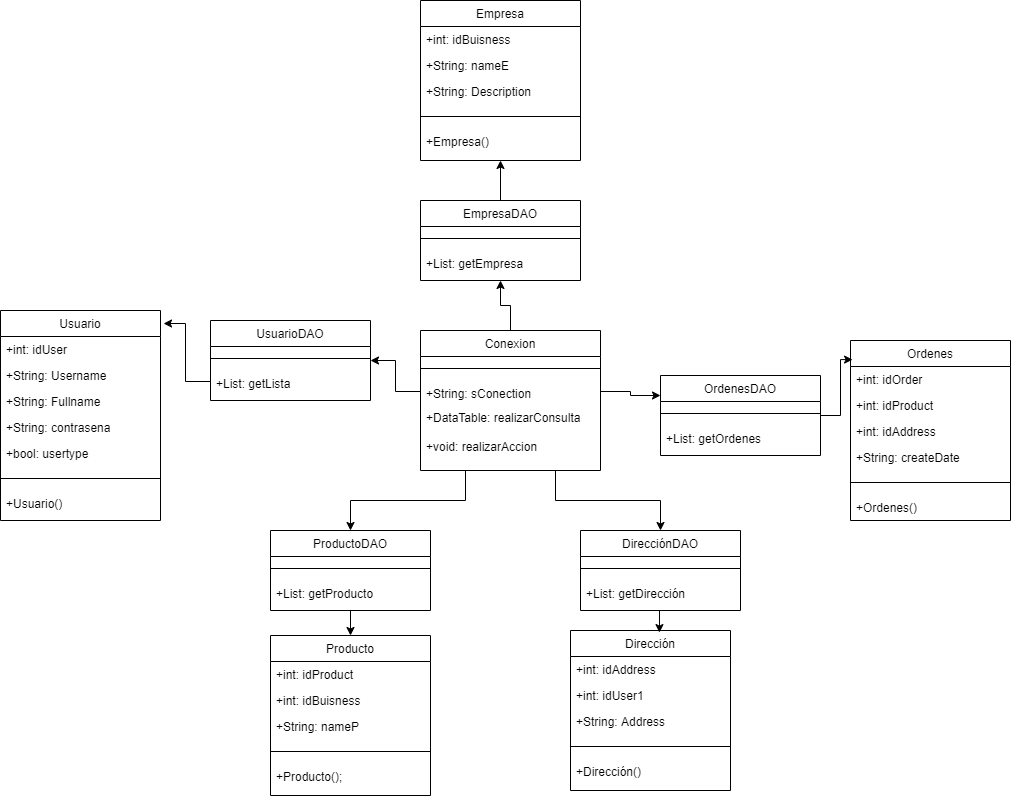

The diagram above was exported from draw.io. Its source (the exported page's mxGraphModel, read from the mxfile embedded in the PNG):
<mxGraphModel dx="1422" dy="794" grid="1" gridSize="10" guides="1" tooltips="1" connect="1" arrows="1" fold="1" page="1" pageScale="1" pageWidth="1169" pageHeight="1654" math="0" shadow="0">
  <root>
    <mxCell id="WIyWlLk6GJQsqaUBKTNV-0" />
    <mxCell id="WIyWlLk6GJQsqaUBKTNV-1" parent="WIyWlLk6GJQsqaUBKTNV-0" />
    <mxCell id="Dvv2zJHDsDZflloEWa5P-41" value="Producto" style="swimlane;fontStyle=0;align=center;verticalAlign=top;childLayout=stackLayout;horizontal=1;startSize=26;horizontalStack=0;resizeParent=1;resizeLast=0;collapsible=1;marginBottom=0;rounded=0;shadow=0;strokeWidth=1;" vertex="1" parent="WIyWlLk6GJQsqaUBKTNV-1">
      <mxGeometry x="330" y="735" width="160" height="160" as="geometry">
        <mxRectangle x="230" y="140" width="160" height="26" as="alternateBounds" />
      </mxGeometry>
    </mxCell>
    <mxCell id="Dvv2zJHDsDZflloEWa5P-42" value="+int: idProduct" style="text;align=left;verticalAlign=top;spacingLeft=4;spacingRight=4;overflow=hidden;rotatable=0;points=[[0,0.5],[1,0.5]];portConstraint=eastwest;" vertex="1" parent="Dvv2zJHDsDZflloEWa5P-41">
      <mxGeometry y="26" width="160" height="26" as="geometry" />
    </mxCell>
    <mxCell id="Dvv2zJHDsDZflloEWa5P-43" value="+int: idBuisness" style="text;align=left;verticalAlign=top;spacingLeft=4;spacingRight=4;overflow=hidden;rotatable=0;points=[[0,0.5],[1,0.5]];portConstraint=eastwest;rounded=0;shadow=0;html=0;" vertex="1" parent="Dvv2zJHDsDZflloEWa5P-41">
      <mxGeometry y="52" width="160" height="26" as="geometry" />
    </mxCell>
    <mxCell id="Dvv2zJHDsDZflloEWa5P-44" value="+String: nameP" style="text;align=left;verticalAlign=top;spacingLeft=4;spacingRight=4;overflow=hidden;rotatable=0;points=[[0,0.5],[1,0.5]];portConstraint=eastwest;rounded=0;shadow=0;html=0;" vertex="1" parent="Dvv2zJHDsDZflloEWa5P-41">
      <mxGeometry y="78" width="160" height="26" as="geometry" />
    </mxCell>
    <mxCell id="Dvv2zJHDsDZflloEWa5P-45" value="" style="line;html=1;strokeWidth=1;align=left;verticalAlign=middle;spacingTop=-1;spacingLeft=3;spacingRight=3;rotatable=0;labelPosition=right;points=[];portConstraint=eastwest;" vertex="1" parent="Dvv2zJHDsDZflloEWa5P-41">
      <mxGeometry y="104" width="160" height="24" as="geometry" />
    </mxCell>
    <mxCell id="Dvv2zJHDsDZflloEWa5P-46" value="+Producto();" style="text;align=left;verticalAlign=top;spacingLeft=4;spacingRight=4;overflow=hidden;rotatable=0;points=[[0,0.5],[1,0.5]];portConstraint=eastwest;" vertex="1" parent="Dvv2zJHDsDZflloEWa5P-41">
      <mxGeometry y="128" width="160" height="22" as="geometry" />
    </mxCell>
    <mxCell id="Dvv2zJHDsDZflloEWa5P-35" value="Dirección" style="swimlane;fontStyle=0;align=center;verticalAlign=top;childLayout=stackLayout;horizontal=1;startSize=26;horizontalStack=0;resizeParent=1;resizeLast=0;collapsible=1;marginBottom=0;rounded=0;shadow=0;strokeWidth=1;" vertex="1" parent="WIyWlLk6GJQsqaUBKTNV-1">
      <mxGeometry x="630" y="730" width="160" height="160" as="geometry">
        <mxRectangle x="230" y="140" width="160" height="26" as="alternateBounds" />
      </mxGeometry>
    </mxCell>
    <mxCell id="Dvv2zJHDsDZflloEWa5P-36" value="+int: idAddress" style="text;align=left;verticalAlign=top;spacingLeft=4;spacingRight=4;overflow=hidden;rotatable=0;points=[[0,0.5],[1,0.5]];portConstraint=eastwest;" vertex="1" parent="Dvv2zJHDsDZflloEWa5P-35">
      <mxGeometry y="26" width="160" height="26" as="geometry" />
    </mxCell>
    <mxCell id="Dvv2zJHDsDZflloEWa5P-37" value="+int: idUser1" style="text;align=left;verticalAlign=top;spacingLeft=4;spacingRight=4;overflow=hidden;rotatable=0;points=[[0,0.5],[1,0.5]];portConstraint=eastwest;rounded=0;shadow=0;html=0;" vertex="1" parent="Dvv2zJHDsDZflloEWa5P-35">
      <mxGeometry y="52" width="160" height="26" as="geometry" />
    </mxCell>
    <mxCell id="Dvv2zJHDsDZflloEWa5P-38" value="+String: Address&#10;" style="text;align=left;verticalAlign=top;spacingLeft=4;spacingRight=4;overflow=hidden;rotatable=0;points=[[0,0.5],[1,0.5]];portConstraint=eastwest;rounded=0;shadow=0;html=0;" vertex="1" parent="Dvv2zJHDsDZflloEWa5P-35">
      <mxGeometry y="78" width="160" height="26" as="geometry" />
    </mxCell>
    <mxCell id="Dvv2zJHDsDZflloEWa5P-39" value="" style="line;html=1;strokeWidth=1;align=left;verticalAlign=middle;spacingTop=-1;spacingLeft=3;spacingRight=3;rotatable=0;labelPosition=right;points=[];portConstraint=eastwest;" vertex="1" parent="Dvv2zJHDsDZflloEWa5P-35">
      <mxGeometry y="104" width="160" height="24" as="geometry" />
    </mxCell>
    <mxCell id="Dvv2zJHDsDZflloEWa5P-40" value="+Dirección()" style="text;align=left;verticalAlign=top;spacingLeft=4;spacingRight=4;overflow=hidden;rotatable=0;points=[[0,0.5],[1,0.5]];portConstraint=eastwest;" vertex="1" parent="Dvv2zJHDsDZflloEWa5P-35">
      <mxGeometry y="128" width="160" height="22" as="geometry" />
    </mxCell>
    <mxCell id="Dvv2zJHDsDZflloEWa5P-27" value="Ordenes" style="swimlane;fontStyle=0;align=center;verticalAlign=top;childLayout=stackLayout;horizontal=1;startSize=26;horizontalStack=0;resizeParent=1;resizeLast=0;collapsible=1;marginBottom=0;rounded=0;shadow=0;strokeWidth=1;" vertex="1" parent="WIyWlLk6GJQsqaUBKTNV-1">
      <mxGeometry x="910" y="440" width="160" height="180" as="geometry">
        <mxRectangle x="230" y="140" width="160" height="26" as="alternateBounds" />
      </mxGeometry>
    </mxCell>
    <mxCell id="Dvv2zJHDsDZflloEWa5P-28" value="+int: idOrder" style="text;align=left;verticalAlign=top;spacingLeft=4;spacingRight=4;overflow=hidden;rotatable=0;points=[[0,0.5],[1,0.5]];portConstraint=eastwest;" vertex="1" parent="Dvv2zJHDsDZflloEWa5P-27">
      <mxGeometry y="26" width="160" height="26" as="geometry" />
    </mxCell>
    <mxCell id="Dvv2zJHDsDZflloEWa5P-29" value="+int: idProduct" style="text;align=left;verticalAlign=top;spacingLeft=4;spacingRight=4;overflow=hidden;rotatable=0;points=[[0,0.5],[1,0.5]];portConstraint=eastwest;rounded=0;shadow=0;html=0;" vertex="1" parent="Dvv2zJHDsDZflloEWa5P-27">
      <mxGeometry y="52" width="160" height="26" as="geometry" />
    </mxCell>
    <mxCell id="Dvv2zJHDsDZflloEWa5P-30" value="+int: idAddress&#10;" style="text;align=left;verticalAlign=top;spacingLeft=4;spacingRight=4;overflow=hidden;rotatable=0;points=[[0,0.5],[1,0.5]];portConstraint=eastwest;rounded=0;shadow=0;html=0;" vertex="1" parent="Dvv2zJHDsDZflloEWa5P-27">
      <mxGeometry y="78" width="160" height="26" as="geometry" />
    </mxCell>
    <mxCell id="Dvv2zJHDsDZflloEWa5P-31" value="+String: createDate&#10;" style="text;align=left;verticalAlign=top;spacingLeft=4;spacingRight=4;overflow=hidden;rotatable=0;points=[[0,0.5],[1,0.5]];portConstraint=eastwest;rounded=0;shadow=0;html=0;" vertex="1" parent="Dvv2zJHDsDZflloEWa5P-27">
      <mxGeometry y="104" width="160" height="26" as="geometry" />
    </mxCell>
    <mxCell id="Dvv2zJHDsDZflloEWa5P-33" value="" style="line;html=1;strokeWidth=1;align=left;verticalAlign=middle;spacingTop=-1;spacingLeft=3;spacingRight=3;rotatable=0;labelPosition=right;points=[];portConstraint=eastwest;" vertex="1" parent="Dvv2zJHDsDZflloEWa5P-27">
      <mxGeometry y="130" width="160" height="24" as="geometry" />
    </mxCell>
    <mxCell id="Dvv2zJHDsDZflloEWa5P-34" value="+Ordenes()" style="text;align=left;verticalAlign=top;spacingLeft=4;spacingRight=4;overflow=hidden;rotatable=0;points=[[0,0.5],[1,0.5]];portConstraint=eastwest;" vertex="1" parent="Dvv2zJHDsDZflloEWa5P-27">
      <mxGeometry y="154" width="160" height="22" as="geometry" />
    </mxCell>
    <mxCell id="zkfFHV4jXpPFQw0GAbJ--0" value="Usuario" style="swimlane;fontStyle=0;align=center;verticalAlign=top;childLayout=stackLayout;horizontal=1;startSize=26;horizontalStack=0;resizeParent=1;resizeLast=0;collapsible=1;marginBottom=0;rounded=0;shadow=0;strokeWidth=1;" parent="WIyWlLk6GJQsqaUBKTNV-1" vertex="1">
      <mxGeometry x="60" y="410" width="160" height="210" as="geometry">
        <mxRectangle x="230" y="140" width="160" height="26" as="alternateBounds" />
      </mxGeometry>
    </mxCell>
    <mxCell id="zkfFHV4jXpPFQw0GAbJ--1" value="+int: idUser" style="text;align=left;verticalAlign=top;spacingLeft=4;spacingRight=4;overflow=hidden;rotatable=0;points=[[0,0.5],[1,0.5]];portConstraint=eastwest;" parent="zkfFHV4jXpPFQw0GAbJ--0" vertex="1">
      <mxGeometry y="26" width="160" height="26" as="geometry" />
    </mxCell>
    <mxCell id="zkfFHV4jXpPFQw0GAbJ--2" value="+String: Username" style="text;align=left;verticalAlign=top;spacingLeft=4;spacingRight=4;overflow=hidden;rotatable=0;points=[[0,0.5],[1,0.5]];portConstraint=eastwest;rounded=0;shadow=0;html=0;" parent="zkfFHV4jXpPFQw0GAbJ--0" vertex="1">
      <mxGeometry y="52" width="160" height="26" as="geometry" />
    </mxCell>
    <mxCell id="zkfFHV4jXpPFQw0GAbJ--3" value="+String: Fullname&#10;" style="text;align=left;verticalAlign=top;spacingLeft=4;spacingRight=4;overflow=hidden;rotatable=0;points=[[0,0.5],[1,0.5]];portConstraint=eastwest;rounded=0;shadow=0;html=0;" parent="zkfFHV4jXpPFQw0GAbJ--0" vertex="1">
      <mxGeometry y="78" width="160" height="26" as="geometry" />
    </mxCell>
    <mxCell id="Dvv2zJHDsDZflloEWa5P-14" value="+String: contrasena&#10;" style="text;align=left;verticalAlign=top;spacingLeft=4;spacingRight=4;overflow=hidden;rotatable=0;points=[[0,0.5],[1,0.5]];portConstraint=eastwest;rounded=0;shadow=0;html=0;" vertex="1" parent="zkfFHV4jXpPFQw0GAbJ--0">
      <mxGeometry y="104" width="160" height="26" as="geometry" />
    </mxCell>
    <mxCell id="Dvv2zJHDsDZflloEWa5P-15" value="+bool: usertype&#10;" style="text;align=left;verticalAlign=top;spacingLeft=4;spacingRight=4;overflow=hidden;rotatable=0;points=[[0,0.5],[1,0.5]];portConstraint=eastwest;rounded=0;shadow=0;html=0;" vertex="1" parent="zkfFHV4jXpPFQw0GAbJ--0">
      <mxGeometry y="130" width="160" height="26" as="geometry" />
    </mxCell>
    <mxCell id="zkfFHV4jXpPFQw0GAbJ--4" value="" style="line;html=1;strokeWidth=1;align=left;verticalAlign=middle;spacingTop=-1;spacingLeft=3;spacingRight=3;rotatable=0;labelPosition=right;points=[];portConstraint=eastwest;" parent="zkfFHV4jXpPFQw0GAbJ--0" vertex="1">
      <mxGeometry y="156" width="160" height="24" as="geometry" />
    </mxCell>
    <mxCell id="zkfFHV4jXpPFQw0GAbJ--5" value="+Usuario()" style="text;align=left;verticalAlign=top;spacingLeft=4;spacingRight=4;overflow=hidden;rotatable=0;points=[[0,0.5],[1,0.5]];portConstraint=eastwest;" parent="zkfFHV4jXpPFQw0GAbJ--0" vertex="1">
      <mxGeometry y="180" width="160" height="22" as="geometry" />
    </mxCell>
    <mxCell id="Dvv2zJHDsDZflloEWa5P-47" value="UsuarioDAO" style="swimlane;fontStyle=0;align=center;verticalAlign=top;childLayout=stackLayout;horizontal=1;startSize=26;horizontalStack=0;resizeParent=1;resizeLast=0;collapsible=1;marginBottom=0;rounded=0;shadow=0;strokeWidth=1;" vertex="1" parent="WIyWlLk6GJQsqaUBKTNV-1">
      <mxGeometry x="270" y="420" width="160" height="80" as="geometry">
        <mxRectangle x="230" y="140" width="160" height="26" as="alternateBounds" />
      </mxGeometry>
    </mxCell>
    <mxCell id="Dvv2zJHDsDZflloEWa5P-51" value="" style="line;html=1;strokeWidth=1;align=left;verticalAlign=middle;spacingTop=-1;spacingLeft=3;spacingRight=3;rotatable=0;labelPosition=right;points=[];portConstraint=eastwest;" vertex="1" parent="Dvv2zJHDsDZflloEWa5P-47">
      <mxGeometry y="26" width="160" height="24" as="geometry" />
    </mxCell>
    <mxCell id="Dvv2zJHDsDZflloEWa5P-52" value="+List: getLista" style="text;align=left;verticalAlign=top;spacingLeft=4;spacingRight=4;overflow=hidden;rotatable=0;points=[[0,0.5],[1,0.5]];portConstraint=eastwest;" vertex="1" parent="Dvv2zJHDsDZflloEWa5P-47">
      <mxGeometry y="50" width="160" height="22" as="geometry" />
    </mxCell>
    <mxCell id="Dvv2zJHDsDZflloEWa5P-55" style="edgeStyle=orthogonalEdgeStyle;rounded=0;orthogonalLoop=1;jettySize=auto;html=1;exitX=0;exitY=0.5;exitDx=0;exitDy=0;entryX=1.019;entryY=0.062;entryDx=0;entryDy=0;entryPerimeter=0;" edge="1" parent="WIyWlLk6GJQsqaUBKTNV-1" source="Dvv2zJHDsDZflloEWa5P-52" target="zkfFHV4jXpPFQw0GAbJ--0">
      <mxGeometry relative="1" as="geometry" />
    </mxCell>
    <mxCell id="Dvv2zJHDsDZflloEWa5P-75" style="edgeStyle=orthogonalEdgeStyle;rounded=0;orthogonalLoop=1;jettySize=auto;html=1;exitX=0.5;exitY=1;exitDx=0;exitDy=0;entryX=0.5;entryY=0;entryDx=0;entryDy=0;" edge="1" parent="WIyWlLk6GJQsqaUBKTNV-1" source="Dvv2zJHDsDZflloEWa5P-56" target="Dvv2zJHDsDZflloEWa5P-41">
      <mxGeometry relative="1" as="geometry" />
    </mxCell>
    <mxCell id="Dvv2zJHDsDZflloEWa5P-56" value="ProductoDAO" style="swimlane;fontStyle=0;align=center;verticalAlign=top;childLayout=stackLayout;horizontal=1;startSize=26;horizontalStack=0;resizeParent=1;resizeLast=0;collapsible=1;marginBottom=0;rounded=0;shadow=0;strokeWidth=1;" vertex="1" parent="WIyWlLk6GJQsqaUBKTNV-1">
      <mxGeometry x="330" y="630" width="160" height="80" as="geometry">
        <mxRectangle x="230" y="140" width="160" height="26" as="alternateBounds" />
      </mxGeometry>
    </mxCell>
    <mxCell id="Dvv2zJHDsDZflloEWa5P-57" value="" style="line;html=1;strokeWidth=1;align=left;verticalAlign=middle;spacingTop=-1;spacingLeft=3;spacingRight=3;rotatable=0;labelPosition=right;points=[];portConstraint=eastwest;" vertex="1" parent="Dvv2zJHDsDZflloEWa5P-56">
      <mxGeometry y="26" width="160" height="24" as="geometry" />
    </mxCell>
    <mxCell id="Dvv2zJHDsDZflloEWa5P-58" value="+List: getProducto" style="text;align=left;verticalAlign=top;spacingLeft=4;spacingRight=4;overflow=hidden;rotatable=0;points=[[0,0.5],[1,0.5]];portConstraint=eastwest;" vertex="1" parent="Dvv2zJHDsDZflloEWa5P-56">
      <mxGeometry y="50" width="160" height="22" as="geometry" />
    </mxCell>
    <mxCell id="Dvv2zJHDsDZflloEWa5P-74" style="edgeStyle=orthogonalEdgeStyle;rounded=0;orthogonalLoop=1;jettySize=auto;html=1;exitX=0.5;exitY=1;exitDx=0;exitDy=0;entryX=0.556;entryY=0.013;entryDx=0;entryDy=0;entryPerimeter=0;" edge="1" parent="WIyWlLk6GJQsqaUBKTNV-1" source="Dvv2zJHDsDZflloEWa5P-65" target="Dvv2zJHDsDZflloEWa5P-35">
      <mxGeometry relative="1" as="geometry" />
    </mxCell>
    <mxCell id="Dvv2zJHDsDZflloEWa5P-65" value="DirecciónDAO" style="swimlane;fontStyle=0;align=center;verticalAlign=top;childLayout=stackLayout;horizontal=1;startSize=26;horizontalStack=0;resizeParent=1;resizeLast=0;collapsible=1;marginBottom=0;rounded=0;shadow=0;strokeWidth=1;" vertex="1" parent="WIyWlLk6GJQsqaUBKTNV-1">
      <mxGeometry x="640" y="630" width="160" height="80" as="geometry">
        <mxRectangle x="230" y="140" width="160" height="26" as="alternateBounds" />
      </mxGeometry>
    </mxCell>
    <mxCell id="Dvv2zJHDsDZflloEWa5P-66" value="" style="line;html=1;strokeWidth=1;align=left;verticalAlign=middle;spacingTop=-1;spacingLeft=3;spacingRight=3;rotatable=0;labelPosition=right;points=[];portConstraint=eastwest;" vertex="1" parent="Dvv2zJHDsDZflloEWa5P-65">
      <mxGeometry y="26" width="160" height="24" as="geometry" />
    </mxCell>
    <mxCell id="Dvv2zJHDsDZflloEWa5P-67" value="+List: getDirección" style="text;align=left;verticalAlign=top;spacingLeft=4;spacingRight=4;overflow=hidden;rotatable=0;points=[[0,0.5],[1,0.5]];portConstraint=eastwest;" vertex="1" parent="Dvv2zJHDsDZflloEWa5P-65">
      <mxGeometry y="50" width="160" height="22" as="geometry" />
    </mxCell>
    <mxCell id="Dvv2zJHDsDZflloEWa5P-71" style="edgeStyle=orthogonalEdgeStyle;rounded=0;orthogonalLoop=1;jettySize=auto;html=1;exitX=0.5;exitY=0;exitDx=0;exitDy=0;entryX=0.5;entryY=1;entryDx=0;entryDy=0;" edge="1" parent="WIyWlLk6GJQsqaUBKTNV-1" source="Dvv2zJHDsDZflloEWa5P-59" target="Dvv2zJHDsDZflloEWa5P-19">
      <mxGeometry relative="1" as="geometry" />
    </mxCell>
    <mxCell id="Dvv2zJHDsDZflloEWa5P-73" style="edgeStyle=orthogonalEdgeStyle;rounded=0;orthogonalLoop=1;jettySize=auto;html=1;exitX=1;exitY=0.5;exitDx=0;exitDy=0;entryX=0.013;entryY=0.106;entryDx=0;entryDy=0;entryPerimeter=0;" edge="1" parent="WIyWlLk6GJQsqaUBKTNV-1" source="Dvv2zJHDsDZflloEWa5P-62" target="Dvv2zJHDsDZflloEWa5P-27">
      <mxGeometry relative="1" as="geometry" />
    </mxCell>
    <mxCell id="Dvv2zJHDsDZflloEWa5P-62" value="OrdenesDAO" style="swimlane;fontStyle=0;align=center;verticalAlign=top;childLayout=stackLayout;horizontal=1;startSize=26;horizontalStack=0;resizeParent=1;resizeLast=0;collapsible=1;marginBottom=0;rounded=0;shadow=0;strokeWidth=1;" vertex="1" parent="WIyWlLk6GJQsqaUBKTNV-1">
      <mxGeometry x="720" y="475" width="160" height="80" as="geometry">
        <mxRectangle x="230" y="140" width="160" height="26" as="alternateBounds" />
      </mxGeometry>
    </mxCell>
    <mxCell id="Dvv2zJHDsDZflloEWa5P-63" value="" style="line;html=1;strokeWidth=1;align=left;verticalAlign=middle;spacingTop=-1;spacingLeft=3;spacingRight=3;rotatable=0;labelPosition=right;points=[];portConstraint=eastwest;" vertex="1" parent="Dvv2zJHDsDZflloEWa5P-62">
      <mxGeometry y="26" width="160" height="24" as="geometry" />
    </mxCell>
    <mxCell id="Dvv2zJHDsDZflloEWa5P-64" value="+List: getOrdenes" style="text;align=left;verticalAlign=top;spacingLeft=4;spacingRight=4;overflow=hidden;rotatable=0;points=[[0,0.5],[1,0.5]];portConstraint=eastwest;" vertex="1" parent="Dvv2zJHDsDZflloEWa5P-62">
      <mxGeometry y="50" width="160" height="22" as="geometry" />
    </mxCell>
    <mxCell id="Dvv2zJHDsDZflloEWa5P-19" value="Empresa" style="swimlane;fontStyle=0;align=center;verticalAlign=top;childLayout=stackLayout;horizontal=1;startSize=26;horizontalStack=0;resizeParent=1;resizeLast=0;collapsible=1;marginBottom=0;rounded=0;shadow=0;strokeWidth=1;" vertex="1" parent="WIyWlLk6GJQsqaUBKTNV-1">
      <mxGeometry x="480" y="100" width="160" height="160" as="geometry">
        <mxRectangle x="230" y="140" width="160" height="26" as="alternateBounds" />
      </mxGeometry>
    </mxCell>
    <mxCell id="Dvv2zJHDsDZflloEWa5P-20" value="+int: idBuisness" style="text;align=left;verticalAlign=top;spacingLeft=4;spacingRight=4;overflow=hidden;rotatable=0;points=[[0,0.5],[1,0.5]];portConstraint=eastwest;" vertex="1" parent="Dvv2zJHDsDZflloEWa5P-19">
      <mxGeometry y="26" width="160" height="26" as="geometry" />
    </mxCell>
    <mxCell id="Dvv2zJHDsDZflloEWa5P-21" value="+String: nameE" style="text;align=left;verticalAlign=top;spacingLeft=4;spacingRight=4;overflow=hidden;rotatable=0;points=[[0,0.5],[1,0.5]];portConstraint=eastwest;rounded=0;shadow=0;html=0;" vertex="1" parent="Dvv2zJHDsDZflloEWa5P-19">
      <mxGeometry y="52" width="160" height="26" as="geometry" />
    </mxCell>
    <mxCell id="Dvv2zJHDsDZflloEWa5P-22" value="+String: Description&#10;" style="text;align=left;verticalAlign=top;spacingLeft=4;spacingRight=4;overflow=hidden;rotatable=0;points=[[0,0.5],[1,0.5]];portConstraint=eastwest;rounded=0;shadow=0;html=0;" vertex="1" parent="Dvv2zJHDsDZflloEWa5P-19">
      <mxGeometry y="78" width="160" height="26" as="geometry" />
    </mxCell>
    <mxCell id="Dvv2zJHDsDZflloEWa5P-25" value="" style="line;html=1;strokeWidth=1;align=left;verticalAlign=middle;spacingTop=-1;spacingLeft=3;spacingRight=3;rotatable=0;labelPosition=right;points=[];portConstraint=eastwest;" vertex="1" parent="Dvv2zJHDsDZflloEWa5P-19">
      <mxGeometry y="104" width="160" height="24" as="geometry" />
    </mxCell>
    <mxCell id="Dvv2zJHDsDZflloEWa5P-26" value="+Empresa()" style="text;align=left;verticalAlign=top;spacingLeft=4;spacingRight=4;overflow=hidden;rotatable=0;points=[[0,0.5],[1,0.5]];portConstraint=eastwest;" vertex="1" parent="Dvv2zJHDsDZflloEWa5P-19">
      <mxGeometry y="128" width="160" height="22" as="geometry" />
    </mxCell>
    <mxCell id="Dvv2zJHDsDZflloEWa5P-59" value="EmpresaDAO" style="swimlane;fontStyle=0;align=center;verticalAlign=top;childLayout=stackLayout;horizontal=1;startSize=26;horizontalStack=0;resizeParent=1;resizeLast=0;collapsible=1;marginBottom=0;rounded=0;shadow=0;strokeWidth=1;" vertex="1" parent="WIyWlLk6GJQsqaUBKTNV-1">
      <mxGeometry x="480" y="300" width="160" height="80" as="geometry">
        <mxRectangle x="230" y="140" width="160" height="26" as="alternateBounds" />
      </mxGeometry>
    </mxCell>
    <mxCell id="Dvv2zJHDsDZflloEWa5P-60" value="" style="line;html=1;strokeWidth=1;align=left;verticalAlign=middle;spacingTop=-1;spacingLeft=3;spacingRight=3;rotatable=0;labelPosition=right;points=[];portConstraint=eastwest;" vertex="1" parent="Dvv2zJHDsDZflloEWa5P-59">
      <mxGeometry y="26" width="160" height="24" as="geometry" />
    </mxCell>
    <mxCell id="Dvv2zJHDsDZflloEWa5P-61" value="+List: getEmpresa" style="text;align=left;verticalAlign=top;spacingLeft=4;spacingRight=4;overflow=hidden;rotatable=0;points=[[0,0.5],[1,0.5]];portConstraint=eastwest;" vertex="1" parent="Dvv2zJHDsDZflloEWa5P-59">
      <mxGeometry y="50" width="160" height="22" as="geometry" />
    </mxCell>
    <mxCell id="Dvv2zJHDsDZflloEWa5P-84" style="edgeStyle=orthogonalEdgeStyle;rounded=0;orthogonalLoop=1;jettySize=auto;html=1;exitX=0.5;exitY=0;exitDx=0;exitDy=0;entryX=0.5;entryY=1;entryDx=0;entryDy=0;" edge="1" parent="WIyWlLk6GJQsqaUBKTNV-1" source="Dvv2zJHDsDZflloEWa5P-76" target="Dvv2zJHDsDZflloEWa5P-59">
      <mxGeometry relative="1" as="geometry" />
    </mxCell>
    <mxCell id="Dvv2zJHDsDZflloEWa5P-88" style="edgeStyle=orthogonalEdgeStyle;rounded=0;orthogonalLoop=1;jettySize=auto;html=1;exitX=0.25;exitY=1;exitDx=0;exitDy=0;" edge="1" parent="WIyWlLk6GJQsqaUBKTNV-1" source="Dvv2zJHDsDZflloEWa5P-76" target="Dvv2zJHDsDZflloEWa5P-56">
      <mxGeometry relative="1" as="geometry" />
    </mxCell>
    <mxCell id="Dvv2zJHDsDZflloEWa5P-89" style="edgeStyle=orthogonalEdgeStyle;rounded=0;orthogonalLoop=1;jettySize=auto;html=1;exitX=0.75;exitY=1;exitDx=0;exitDy=0;entryX=0.5;entryY=0;entryDx=0;entryDy=0;" edge="1" parent="WIyWlLk6GJQsqaUBKTNV-1" source="Dvv2zJHDsDZflloEWa5P-76" target="Dvv2zJHDsDZflloEWa5P-65">
      <mxGeometry relative="1" as="geometry" />
    </mxCell>
    <mxCell id="Dvv2zJHDsDZflloEWa5P-76" value="Conexion" style="swimlane;fontStyle=0;align=center;verticalAlign=top;childLayout=stackLayout;horizontal=1;startSize=26;horizontalStack=0;resizeParent=1;resizeLast=0;collapsible=1;marginBottom=0;rounded=0;shadow=0;strokeWidth=1;" vertex="1" parent="WIyWlLk6GJQsqaUBKTNV-1">
      <mxGeometry x="480" y="430" width="180" height="140" as="geometry">
        <mxRectangle x="230" y="140" width="160" height="26" as="alternateBounds" />
      </mxGeometry>
    </mxCell>
    <mxCell id="Dvv2zJHDsDZflloEWa5P-80" value="" style="line;html=1;strokeWidth=1;align=left;verticalAlign=middle;spacingTop=-1;spacingLeft=3;spacingRight=3;rotatable=0;labelPosition=right;points=[];portConstraint=eastwest;" vertex="1" parent="Dvv2zJHDsDZflloEWa5P-76">
      <mxGeometry y="26" width="180" height="24" as="geometry" />
    </mxCell>
    <mxCell id="Dvv2zJHDsDZflloEWa5P-81" value="+String: sConection" style="text;align=left;verticalAlign=top;spacingLeft=4;spacingRight=4;overflow=hidden;rotatable=0;points=[[0,0.5],[1,0.5]];portConstraint=eastwest;" vertex="1" parent="Dvv2zJHDsDZflloEWa5P-76">
      <mxGeometry y="50" width="180" height="22" as="geometry" />
    </mxCell>
    <mxCell id="Dvv2zJHDsDZflloEWa5P-82" value="+DataTable: realizarConsulta" style="text;align=left;verticalAlign=top;spacingLeft=4;spacingRight=4;overflow=hidden;rotatable=0;points=[[0,0.5],[1,0.5]];portConstraint=eastwest;" vertex="1" parent="WIyWlLk6GJQsqaUBKTNV-1">
      <mxGeometry x="480" y="504" width="170" height="22" as="geometry" />
    </mxCell>
    <mxCell id="Dvv2zJHDsDZflloEWa5P-83" value="+void: realizarAccion" style="text;align=left;verticalAlign=top;spacingLeft=4;spacingRight=4;overflow=hidden;rotatable=0;points=[[0,0.5],[1,0.5]];portConstraint=eastwest;" vertex="1" parent="WIyWlLk6GJQsqaUBKTNV-1">
      <mxGeometry x="480" y="533" width="160" height="22" as="geometry" />
    </mxCell>
    <mxCell id="Dvv2zJHDsDZflloEWa5P-85" style="edgeStyle=orthogonalEdgeStyle;rounded=0;orthogonalLoop=1;jettySize=auto;html=1;exitX=0;exitY=0.5;exitDx=0;exitDy=0;entryX=1;entryY=0.5;entryDx=0;entryDy=0;" edge="1" parent="WIyWlLk6GJQsqaUBKTNV-1" source="Dvv2zJHDsDZflloEWa5P-81" target="Dvv2zJHDsDZflloEWa5P-47">
      <mxGeometry relative="1" as="geometry" />
    </mxCell>
    <mxCell id="Dvv2zJHDsDZflloEWa5P-87" style="edgeStyle=orthogonalEdgeStyle;rounded=0;orthogonalLoop=1;jettySize=auto;html=1;exitX=1;exitY=0.5;exitDx=0;exitDy=0;entryX=0;entryY=0.25;entryDx=0;entryDy=0;" edge="1" parent="WIyWlLk6GJQsqaUBKTNV-1" source="Dvv2zJHDsDZflloEWa5P-81" target="Dvv2zJHDsDZflloEWa5P-62">
      <mxGeometry relative="1" as="geometry" />
    </mxCell>
  </root>
</mxGraphModel>